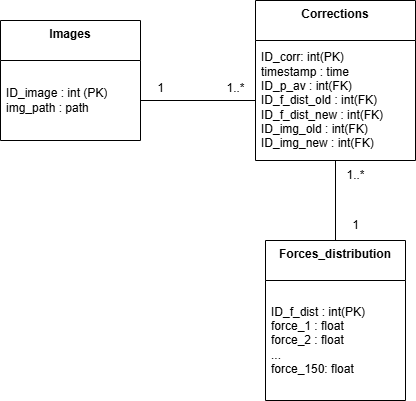

The diagram above was exported from draw.io. Its source (the exported page's mxGraphModel, read from the mxfile embedded in the PNG):
<mxGraphModel dx="2505" dy="527" grid="1" gridSize="10" guides="1" tooltips="1" connect="1" arrows="1" fold="1" page="1" pageScale="1" pageWidth="850" pageHeight="1100" math="0" shadow="0">
  <root>
    <mxCell id="0" />
    <mxCell id="1" parent="0" />
    <mxCell id="sSnM3UFTQtyy7M4FHXJY-14" style="edgeStyle=orthogonalEdgeStyle;rounded=0;orthogonalLoop=1;jettySize=auto;html=1;exitX=0.5;exitY=1;exitDx=0;exitDy=0;entryX=0.5;entryY=0;entryDx=0;entryDy=0;endArrow=none;endFill=0;" parent="1" source="sSnM3UFTQtyy7M4FHXJY-1" target="sSnM3UFTQtyy7M4FHXJY-3" edge="1">
      <mxGeometry relative="1" as="geometry" />
    </mxCell>
    <mxCell id="sSnM3UFTQtyy7M4FHXJY-1" value="&lt;b&gt;Corrections&lt;/b&gt;" style="swimlane;fontStyle=0;align=center;verticalAlign=top;childLayout=stackLayout;horizontal=1;startSize=40;horizontalStack=0;resizeParent=1;resizeParentMax=0;resizeLast=0;collapsible=0;marginBottom=0;html=1;whiteSpace=wrap;" parent="1" vertex="1">
      <mxGeometry x="-1415" y="30" width="160" height="160" as="geometry" />
    </mxCell>
    <mxCell id="sSnM3UFTQtyy7M4FHXJY-2" value="&lt;div&gt;ID_corr: int(PK)&lt;/div&gt;&lt;div&gt;timestamp : time&lt;/div&gt;&lt;div&gt;ID_p_av : int(FK)&lt;/div&gt;&lt;div&gt;ID_f_dist_old : int(FK)&lt;/div&gt;&lt;div&gt;ID_f_dist_new : int(FK)&lt;/div&gt;&lt;div&gt;ID_img_old : int(FK)&lt;/div&gt;&lt;div&gt;ID_img_new : int(FK)&lt;/div&gt;" style="text;html=1;strokeColor=none;fillColor=none;align=left;verticalAlign=middle;spacingLeft=4;spacingRight=4;overflow=hidden;rotatable=0;points=[[0,0.5],[1,0.5]];portConstraint=eastwest;whiteSpace=wrap;" parent="sSnM3UFTQtyy7M4FHXJY-1" vertex="1">
      <mxGeometry y="40" width="160" height="120" as="geometry" />
    </mxCell>
    <mxCell id="sSnM3UFTQtyy7M4FHXJY-3" value="&lt;div&gt;&lt;b&gt;Forces_distribution&lt;/b&gt;&lt;/div&gt;" style="swimlane;fontStyle=0;align=center;verticalAlign=top;childLayout=stackLayout;horizontal=1;startSize=40;horizontalStack=0;resizeParent=1;resizeParentMax=0;resizeLast=0;collapsible=0;marginBottom=0;html=1;whiteSpace=wrap;" parent="1" vertex="1">
      <mxGeometry x="-1405" y="270" width="140" height="160" as="geometry" />
    </mxCell>
    <mxCell id="sSnM3UFTQtyy7M4FHXJY-4" value="&lt;div&gt;ID_f_dist : int(PK)&lt;/div&gt;&lt;div&gt;force_1 : float&lt;/div&gt;&lt;div&gt;force_2 : float&lt;/div&gt;&lt;div&gt;...&lt;/div&gt;&lt;div&gt;force_150: float&lt;/div&gt;" style="text;html=1;strokeColor=none;fillColor=none;align=left;verticalAlign=middle;spacingLeft=4;spacingRight=4;overflow=hidden;rotatable=0;points=[[0,0.5],[1,0.5]];portConstraint=eastwest;whiteSpace=wrap;" parent="sSnM3UFTQtyy7M4FHXJY-3" vertex="1">
      <mxGeometry y="40" width="140" height="120" as="geometry" />
    </mxCell>
    <mxCell id="sSnM3UFTQtyy7M4FHXJY-10" value="&lt;b&gt;Images&lt;/b&gt;" style="swimlane;fontStyle=0;align=center;verticalAlign=top;childLayout=stackLayout;horizontal=1;startSize=40;horizontalStack=0;resizeParent=1;resizeParentMax=0;resizeLast=0;collapsible=0;marginBottom=0;html=1;whiteSpace=wrap;" parent="1" vertex="1">
      <mxGeometry x="-1670" y="50" width="140" height="120" as="geometry" />
    </mxCell>
    <mxCell id="sSnM3UFTQtyy7M4FHXJY-11" value="&lt;div&gt;ID_image : int (PK)&lt;/div&gt;&lt;div&gt;&lt;span style=&quot;background-color: transparent; color: light-dark(rgb(0, 0, 0), rgb(255, 255, 255));&quot;&gt;img_path : path&lt;/span&gt;&lt;/div&gt;" style="text;html=1;strokeColor=none;fillColor=none;align=left;verticalAlign=middle;spacingLeft=4;spacingRight=4;overflow=hidden;rotatable=0;points=[[0,0.5],[1,0.5]];portConstraint=eastwest;whiteSpace=wrap;" parent="sSnM3UFTQtyy7M4FHXJY-10" vertex="1">
      <mxGeometry y="40" width="140" height="80" as="geometry" />
    </mxCell>
    <mxCell id="sSnM3UFTQtyy7M4FHXJY-12" value="" style="edgeStyle=orthogonalEdgeStyle;rounded=0;orthogonalLoop=1;jettySize=auto;html=1;endArrow=none;endFill=0;" parent="1" source="sSnM3UFTQtyy7M4FHXJY-2" target="sSnM3UFTQtyy7M4FHXJY-11" edge="1">
      <mxGeometry relative="1" as="geometry" />
    </mxCell>
    <mxCell id="sSnM3UFTQtyy7M4FHXJY-16" value="1" style="text;html=1;align=center;verticalAlign=middle;resizable=0;points=[];autosize=1;strokeColor=none;fillColor=none;" parent="1" vertex="1">
      <mxGeometry x="-1525" y="103" width="30" height="30" as="geometry" />
    </mxCell>
    <mxCell id="sSnM3UFTQtyy7M4FHXJY-17" value="1..*" style="text;html=1;align=center;verticalAlign=middle;resizable=0;points=[];autosize=1;strokeColor=none;fillColor=none;" parent="1" vertex="1">
      <mxGeometry x="-1455" y="103" width="40" height="30" as="geometry" />
    </mxCell>
    <mxCell id="sSnM3UFTQtyy7M4FHXJY-20" value="1" style="text;html=1;align=center;verticalAlign=middle;resizable=0;points=[];autosize=1;strokeColor=none;fillColor=none;" parent="1" vertex="1">
      <mxGeometry x="-1330" y="240" width="30" height="30" as="geometry" />
    </mxCell>
    <mxCell id="sSnM3UFTQtyy7M4FHXJY-22" value="&lt;div&gt;1..*&lt;/div&gt;" style="text;html=1;align=center;verticalAlign=middle;resizable=0;points=[];autosize=1;strokeColor=none;fillColor=none;" parent="1" vertex="1">
      <mxGeometry x="-1335" y="190" width="40" height="30" as="geometry" />
    </mxCell>
  </root>
</mxGraphModel>